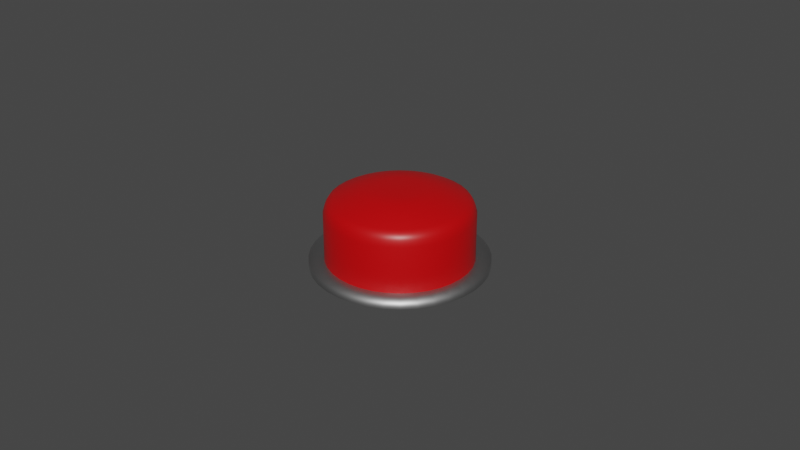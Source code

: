 # Source: Button.blend  (saved by Blender 2.93.20; exported with 4.5.12 LTS)
import bpy
from mathutils import Matrix  # noqa: F401  (used for matrix-valued properties, if any)

bpy.ops.wm.read_factory_settings(use_empty=True)
scene = bpy.context.scene
scene.name = 'Scene'

# ---- collections
col_collection = bpy.data.collections.new('Collection'); scene.collection.children.link(col_collection)

# ---- materials (node trees are filled in below, after node groups)
mat_buttoncolor = bpy.data.materials.new('ButtonColor')
mat_buttoncolor.alpha_threshold = 0.0
mat_buttoncolor.use_transparent_shadow = False
mat_buttoncolor.line_color = (0.0, 0.0, 0.0, 1.0)
mat_metal = bpy.data.materials.new('Metal')
mat_metal.use_transparent_shadow = False

# ---- material node trees
mat_buttoncolor.use_nodes = True; mat_buttoncolor.node_tree.nodes.clear()
_N = mat_buttoncolor.node_tree.nodes; _L = mat_buttoncolor.node_tree.links
n0 = _N.new('ShaderNodeOutputMaterial'); n0.name = 'Material Output'; n0.location = (300, 300)
n1 = _N.new('ShaderNodeBsdfPrincipled'); n1.name = 'Principled BSDF'; n1.location = (10, 300)
n1.distribution = 'GGX'
n1.subsurface_method = 'BURLEY'
n1.inputs[0].default_value = (0.5786, 0.0, 0.001606, 1.0)
n1.inputs[2].default_value = 0.4
n1.inputs[3].default_value = 1.45
n1.inputs[27].default_value = (0.0, 0.0, 0.0, 1.0)
n1.inputs[28].default_value = 1.0
_L.new(n1.outputs[0], n0.inputs[0])
n0.is_active_output = True
mat_metal.use_nodes = True; mat_metal.node_tree.nodes.clear()
_N = mat_metal.node_tree.nodes; _L = mat_metal.node_tree.links
n0 = _N.new('ShaderNodeBsdfPrincipled'); n0.name = 'Principled BSDF'; n0.location = (10, 300)
n0.distribution = 'GGX'
n0.subsurface_method = 'BURLEY'
n0.inputs[0].default_value = (0.4109, 0.4109, 0.4109, 1.0)
n0.inputs[1].default_value = 1.0
n0.inputs[3].default_value = 1.45
n0.inputs[27].default_value = (0.0, 0.0, 0.0, 1.0)
n0.inputs[28].default_value = 1.0
n1 = _N.new('ShaderNodeOutputMaterial'); n1.name = 'Material Output'; n1.location = (300, 300)
_L.new(n0.outputs[0], n1.inputs[0])
n1.is_active_output = True

# ---- world
world_world = bpy.data.worlds.new('World'); scene.world = world_world
world_world.use_nodes = True; world_world.node_tree.nodes.clear()
_N = world_world.node_tree.nodes; _L = world_world.node_tree.links
n0 = _N.new('ShaderNodeOutputWorld'); n0.name = 'World Output'; n0.location = (300, 300)
n1 = _N.new('ShaderNodeBackground'); n1.name = 'Background'; n1.location = (10, 300)
n1.inputs[0].default_value = (0.05088, 0.05088, 0.05088, 1.0)
_L.new(n1.outputs[0], n0.inputs[0])
n0.is_active_output = True
world_world.color = (0.05088, 0.05088, 0.05088)
world_world.use_sun_shadow = False
world_world.sun_shadow_jitter_overblur = 0.0

# ---- meshes
me_cylinder_001 = bpy.data.meshes.new('Cylinder.001')
me_cylinder_001.from_pydata([(-0.001986, 0.01126, 0.005287), (-0.003911, 0.01075, 0.005287), (-0.005717, 0.009903, 0.005287), (-0.00735, 0.008759, 0.005287), (-0.008759, 0.00735, 0.005287), (-0.009903, 0.005717, 0.005287), (-0.01075, 0.003911, 0.005287), (-0.01126, 0.001986, 0.005287), (-0.01143, 2.223e-10, 0.005287), (-0.01126, -0.001986, 0.005287), (-0.01075, -0.003911, 0.005287), (-0.009903, -0.005717, 0.005287), (-0.008759, -0.00735, 0.005287), (-0.00735, -0.008759, 0.005287), (-0.005717, -0.009903, 0.005287), (-0.003911, -0.01075, 0.005287), (-0.001986, -0.01126, 0.005287), (-1.072e-09, -0.01143, 0.005287), (0.001986, -0.01126, 0.005287), (0.003911, -0.01075, 0.005287), (0.005717, -0.009903, 0.005287), (0.00735, -0.008759, 0.005287), (0.008759, -0.00735, 0.005287), (0.009903, -0.005717, 0.005287), (0.01075, -0.003911, 0.005287), (0.01126, -0.001986, 0.005287), (0.01143, -4.139e-10, 0.005287), (0.01126, 0.001986, 0.005287), (0.01075, 0.003911, 0.005287), (0.009903, 0.005717, 0.005287), (0.008759, 0.00735, 0.005287), (0.00735, 0.008759, 0.005287), (0.005717, 0.009903, 0.005287), (0.003911, 0.01075, 0.005287), (0.001986, 0.01126, 0.005287), (-7.238e-11, 0.01143, 0.005287), (-1.132e-11, 0.02109, 0.001417), (0.003662, 0.02077, 0.001417), (0.007213, 0.01982, 0.001417), (0.01054, 0.01826, 0.001417), (0.01356, 0.01616, 0.001417), (0.01616, 0.01356, 0.001417), (0.01826, 0.01054, 0.001417), (0.01982, 0.007213, 0.001417), (0.02077, 0.003662, 0.001417), (0.02109, -8.572e-10, 0.001417), (0.02077, -0.003662, 0.001417), (0.01982, -0.007213, 0.001417), (0.01826, -0.01054, 0.001417), (0.01616, -0.01356, 0.001417), (0.01356, -0.01616, 0.001417), (0.01054, -0.01826, 0.001417), (0.007213, -0.01982, 0.001417), (0.003662, -0.02077, 0.001417), (-1.855e-09, -0.02109, 0.001417), (-0.003662, -0.02077, 0.001417), (-0.007213, -0.01982, 0.001417), (-0.01054, -0.01826, 0.001417), (-0.01356, -0.01616, 0.001417), (-0.01616, -0.01356, 0.001417), (-0.01826, -0.01054, 0.001417), (-0.01982, -0.007213, 0.001417), (-0.02077, -0.003662, 0.001417), (-0.02109, 3.162e-10, 0.001417), (-0.02077, 0.003662, 0.001417), (-0.01982, 0.007213, 0.001417), (-0.01826, 0.01054, 0.001417), (-0.01616, 0.01356, 0.001417), (-0.01356, 0.01616, 0.001417), (-0.01054, 0.01826, 0.001417), (-0.007213, 0.01982, 0.001417), (-0.003662, 0.02077, 0.001417), (-0.003407, 0.01932, 0.002237), (-0.002819, 0.01599, 0.003655), (-0.00671, 0.01843, 0.002237), (-0.005553, 0.01526, 0.003655), (-0.009809, 0.01699, 0.002237), (-0.008118, 0.01406, 0.003655), (-0.01261, 0.01503, 0.002237), (-0.01044, 0.01244, 0.003655), (-0.01503, 0.01261, 0.002237), (-0.01244, 0.01044, 0.003655), (-0.01699, 0.009809, 0.002237), (-0.01406, 0.008118, 0.003655), (-0.01843, 0.00671, 0.002237), (-0.01526, 0.005553, 0.003655), (-0.01932, 0.003407, 0.002237), (-0.01599, 0.002819, 0.003655), (-0.01962, 2.986e-10, 0.002237), (-0.01624, 2.64e-10, 0.003655), (-0.01932, -0.003407, 0.002237), (-0.01599, -0.002819, 0.003655), (-0.01843, -0.00671, 0.002237), (-0.01526, -0.005553, 0.003655), (-0.01699, -0.009809, 0.002237), (-0.01406, -0.008118, 0.003655), (-0.01503, -0.01261, 0.002237), (-0.01244, -0.01044, 0.003655), (-0.01261, -0.01503, 0.002237), (-0.01044, -0.01244, 0.003655), (-0.009809, -0.01699, 0.002237), (-0.008118, -0.01406, 0.003655), (-0.00671, -0.01843, 0.002237), (-0.005553, -0.01526, 0.003655), (-0.003407, -0.01932, 0.002237), (-0.002819, -0.01599, 0.003655), (-1.726e-09, -0.01962, 0.002237), (-1.447e-09, -0.01624, 0.003655), (0.003407, -0.01932, 0.002237), (0.002819, -0.01599, 0.003655), (0.00671, -0.01843, 0.002237), (0.005553, -0.01526, 0.003655), (0.009809, -0.01699, 0.002237), (0.008118, -0.01406, 0.003655), (0.01261, -0.01503, 0.002237), (0.01044, -0.01244, 0.003655), (0.01503, -0.01261, 0.002237), (0.01244, -0.01044, 0.003655), (0.01699, -0.009809, 0.002237), (0.01406, -0.008118, 0.003655), (0.01843, -0.00671, 0.002237), (0.01526, -0.005553, 0.003655), (0.01932, -0.003407, 0.002237), (0.01599, -0.002819, 0.003655), (0.01962, -7.928e-10, 0.002237), (0.01624, -6.393e-10, 0.003655), (0.01932, 0.003407, 0.002237), (0.01599, 0.002819, 0.003655), (0.01843, 0.00671, 0.002237), (0.01526, 0.005553, 0.003655), (0.01699, 0.009809, 0.002237), (0.01406, 0.008118, 0.003655), (0.01503, 0.01261, 0.002237), (0.01244, 0.01044, 0.003655), (0.01261, 0.01503, 0.002237), (0.01044, 0.01244, 0.003655), (0.009809, 0.01699, 0.002237), (0.008118, 0.01406, 0.003655), (0.00671, 0.01843, 0.002237), (0.005553, 0.01526, 0.003655), (0.003407, 0.01932, 0.002237), (0.002819, 0.01599, 0.003655), (-2.78e-11, 0.01624, 0.003655), (-1.132e-11, 0.01962, 0.002237), (-1.132e-11, 0.02248, -0.002016), (-1.132e-11, 0.02194, -2.924e-05), (0.00381, 0.02161, -2.924e-05), (0.003904, 0.02214, -0.002016), (0.007504, 0.02062, -2.924e-05), (0.007689, 0.02113, -0.002016), (0.01097, 0.019, -2.924e-05), (0.01124, 0.01947, -0.002016), (0.0141, 0.01681, -2.924e-05), (0.01445, 0.01722, -0.002016), (0.01681, 0.0141, -2.924e-05), (0.01722, 0.01445, -0.002016), (0.019, 0.01097, -2.924e-05), (0.01947, 0.01124, -0.002016), (0.02062, 0.007504, -2.924e-05), (0.02113, 0.007689, -0.002016), (0.02161, 0.00381, -2.924e-05), (0.02214, 0.003904, -0.002016), (0.02194, -8.944e-10, -2.924e-05), (0.02248, -9.18e-10, -0.002016), (0.02161, -0.00381, -2.924e-05), (0.02214, -0.003904, -0.002016), (0.02062, -0.007504, -2.924e-05), (0.02113, -0.007689, -0.002016), (0.019, -0.01097, -2.924e-05), (0.01947, -0.01124, -0.002016), (0.01681, -0.0141, -2.924e-05), (0.01722, -0.01445, -0.002016), (0.0141, -0.01681, -2.924e-05), (0.01445, -0.01722, -0.002016), (0.01097, -0.019, -2.924e-05), (0.01124, -0.01947, -0.002016), (0.007504, -0.02062, -2.924e-05), (0.007689, -0.02113, -0.002016), (0.00381, -0.02161, -2.924e-05), (0.003904, -0.02214, -0.002016), (-1.929e-09, -0.02194, -2.924e-05), (-1.977e-09, -0.02248, -0.002016), (-0.00381, -0.02161, -2.924e-05), (-0.003904, -0.02214, -0.002016), (-0.007504, -0.02062, -2.924e-05), (-0.007689, -0.02113, -0.002016), (-0.01097, -0.019, -2.924e-05), (-0.01124, -0.01947, -0.002016), (-0.0141, -0.01681, -2.925e-05), (-0.01445, -0.01722, -0.002016), (-0.01681, -0.0141, -2.924e-05), (-0.01722, -0.01445, -0.002016), (-0.019, -0.01097, -2.924e-05), (-0.01947, -0.01124, -0.002016), (-0.02062, -0.007504, -2.924e-05), (-0.02113, -0.007689, -0.002016), (-0.02161, -0.00381, -2.925e-05), (-0.02214, -0.003904, -0.002016), (-0.02194, 3.263e-10, -2.924e-05), (-0.02248, 3.328e-10, -0.002016), (-0.02161, 0.00381, -2.924e-05), (-0.02214, 0.003904, -0.002016), (-0.02062, 0.007504, -2.924e-05), (-0.02113, 0.007689, -0.002016), (-0.019, 0.01097, -2.924e-05), (-0.01947, 0.01124, -0.002016), (-0.01681, 0.0141, -2.924e-05), (-0.01722, 0.01445, -0.002016), (-0.0141, 0.01681, -2.924e-05), (-0.01445, 0.01722, -0.002016), (-0.01097, 0.019, -2.924e-05), (-0.01124, 0.01947, -0.002016), (-0.007504, 0.02062, -2.924e-05), (-0.007689, 0.02113, -0.002016), (-0.00381, 0.02161, -2.924e-05), (-0.003904, 0.02214, -0.002016), (0.001171, 0.006641, 0.00581), (-1.535e-10, 0.006743, 0.00581), (0.002306, 0.006337, 0.00581), (0.003372, 0.00584, 0.00581), (0.004335, 0.005166, 0.00581), (0.005166, 0.004335, 0.00581), (0.00584, 0.003372, 0.00581), (0.006337, 0.002306, 0.00581), (0.006641, 0.001171, 0.00581), (0.006743, -2.482e-10, 0.00581), (0.006641, -0.001171, 0.00581), (0.006337, -0.002306, 0.00581), (0.00584, -0.003372, 0.00581), (0.005166, -0.004335, 0.00581), (0.004335, -0.005166, 0.00581), (0.003372, -0.00584, 0.00581), (0.002306, -0.006337, 0.00581), (0.001171, -0.006641, 0.00581), (-7.43e-10, -0.006743, 0.00581), (-0.001171, -0.006641, 0.00581), (-0.002306, -0.006337, 0.00581), (-0.003372, -0.00584, 0.00581), (-0.004335, -0.005166, 0.00581), (-0.005166, -0.004335, 0.00581), (-0.00584, -0.003372, 0.00581), (-0.006337, -0.002306, 0.00581), (-0.006641, -0.001171, 0.00581), (-0.006743, 1.27e-10, 0.00581), (-0.006641, 0.001171, 0.00581), (-0.006337, 0.002306, 0.00581), (-0.00584, 0.003372, 0.00581), (-0.005166, 0.004335, 0.00581), (-0.004335, 0.005166, 0.00581), (-0.003372, 0.00584, 0.00581), (-0.002306, 0.006337, 0.00581), (-0.001171, 0.006641, 0.00581), (-0.003904, 0.02214, -0.01636), (-1.132e-11, 0.02248, -0.01636), (0.003904, 0.02214, -0.01636), (0.007689, 0.02113, -0.01636), (0.01124, 0.01947, -0.01636), (0.01445, 0.01722, -0.01636), (0.01722, 0.01445, -0.01636), (0.01947, 0.01124, -0.01636), (0.02113, 0.007689, -0.01636), (0.02214, 0.003904, -0.01636), (0.02248, -9.18e-10, -0.01636), (0.02214, -0.003904, -0.01636), (0.02113, -0.007689, -0.01636), (0.01947, -0.01124, -0.01636), (0.01722, -0.01445, -0.01636), (0.01445, -0.01722, -0.01636), (0.01124, -0.01947, -0.01636), (0.007689, -0.02113, -0.01636), (0.003904, -0.02214, -0.01636), (-1.977e-09, -0.02248, -0.01636), (-0.003904, -0.02214, -0.01636), (-0.007689, -0.02113, -0.01636), (-0.01124, -0.01947, -0.01636), (-0.01445, -0.01722, -0.01636), (-0.01722, -0.01445, -0.01636), (-0.01947, -0.01124, -0.01636), (-0.02113, -0.007689, -0.01636), (-0.02214, -0.003904, -0.01636), (-0.02248, 3.328e-10, -0.01636), (-0.02214, 0.003904, -0.01636), (-0.02113, 0.007689, -0.01636), (-0.01947, 0.01124, -0.01636), (-0.01722, 0.01445, -0.01636), (-0.01445, 0.01722, -0.01636), (-0.01124, 0.01947, -0.01636), (-0.007689, 0.02113, -0.01636)], [], [(152, 150, 39, 40), (253, 144, 147, 254), (154, 152, 40, 41), (143, 140, 37, 36), (156, 154, 41, 42), (139, 141, 34, 33), (158, 156, 42, 43), (137, 139, 33, 32), (160, 158, 43, 44), (135, 137, 32, 31), (162, 160, 44, 45), (133, 135, 31, 30), (164, 162, 45, 46), (131, 133, 30, 29), (166, 164, 46, 47), (129, 131, 29, 28), (168, 166, 47, 48), (127, 129, 28, 27), (170, 168, 48, 49), (125, 127, 27, 26), (172, 170, 49, 50), (123, 125, 26, 25), (174, 172, 50, 51), (121, 123, 25, 24), (176, 174, 51, 52), (119, 121, 24, 23), (178, 176, 52, 53), (117, 119, 23, 22), (180, 178, 53, 54), (115, 117, 22, 21), (182, 180, 54, 55), (113, 115, 21, 20), (184, 182, 55, 56), (111, 113, 20, 19), (186, 184, 56, 57), (109, 111, 19, 18), (188, 186, 57, 58), (107, 109, 18, 17), (190, 188, 58, 59), (105, 107, 17, 16), (192, 190, 59, 60), (103, 105, 16, 15), (194, 192, 60, 61), (101, 103, 15, 14), (196, 194, 61, 62), (99, 101, 14, 13), (198, 196, 62, 63), (97, 99, 13, 12), (200, 198, 63, 64), (95, 97, 12, 11), (202, 200, 64, 65), (93, 95, 11, 10), (204, 202, 65, 66), (91, 93, 10, 9), (206, 204, 66, 67), (89, 91, 9, 8), (208, 206, 67, 68), (87, 89, 8, 7), (210, 208, 68, 69), (85, 87, 7, 6), (212, 210, 69, 70), (83, 85, 6, 5), (214, 212, 70, 71), (81, 83, 5, 4), (79, 81, 4, 3), (77, 79, 3, 2), (31, 32, 219, 220), (72, 143, 36, 71), (148, 146, 37, 38), (73, 75, 1, 0), (92, 90, 62, 61), (150, 148, 38, 39), (120, 118, 48, 47), (94, 92, 61, 60), (122, 120, 47, 46), (96, 94, 60, 59), (124, 122, 46, 45), (98, 96, 59, 58), (74, 72, 71, 70), (126, 124, 45, 44), (100, 98, 58, 57), (75, 77, 2, 1), (128, 126, 44, 43), (102, 100, 57, 56), (76, 74, 70, 69), (130, 128, 43, 42), (104, 102, 56, 55), (78, 76, 69, 68), (132, 130, 42, 41), (106, 104, 55, 54), (80, 78, 68, 67), (134, 132, 41, 40), (108, 106, 54, 53), (82, 80, 67, 66), (136, 134, 40, 39), (110, 108, 53, 52), (84, 82, 66, 65), (138, 136, 39, 38), (112, 110, 52, 51), (86, 84, 65, 64), (140, 138, 38, 37), (114, 112, 51, 50), (88, 86, 64, 63), (116, 114, 50, 49), (90, 88, 63, 62), (118, 116, 49, 48), (145, 214, 71, 36), (254, 147, 149, 255), (255, 149, 151, 256), (256, 151, 153, 257), (257, 153, 155, 258), (258, 155, 157, 259), (259, 157, 159, 260), (260, 159, 161, 261), (261, 161, 163, 262), (262, 163, 165, 263), (263, 165, 167, 264), (264, 167, 169, 265), (265, 169, 171, 266), (266, 171, 173, 267), (267, 173, 175, 268), (268, 175, 177, 269), (269, 177, 179, 270), (270, 179, 181, 271), (271, 181, 183, 272), (272, 183, 185, 273), (273, 185, 187, 274), (274, 187, 189, 275), (275, 189, 191, 276), (276, 191, 193, 277), (277, 193, 195, 278), (278, 195, 197, 279), (279, 197, 199, 280), (280, 199, 201, 281), (281, 201, 203, 282), (282, 203, 205, 283), (283, 205, 207, 284), (284, 207, 209, 285), (285, 209, 211, 286), (286, 211, 213, 287), (287, 213, 215, 252), (252, 215, 144, 253), (141, 142, 35, 34), (143, 72, 73, 142), (72, 74, 75, 73), (74, 76, 77, 75), (76, 78, 79, 77), (78, 80, 81, 79), (80, 82, 83, 81), (82, 84, 85, 83), (84, 86, 87, 85), (86, 88, 89, 87), (88, 90, 91, 89), (90, 92, 93, 91), (92, 94, 95, 93), (94, 96, 97, 95), (96, 98, 99, 97), (98, 100, 101, 99), (100, 102, 103, 101), (102, 104, 105, 103), (104, 106, 107, 105), (106, 108, 109, 107), (108, 110, 111, 109), (110, 112, 113, 111), (112, 114, 115, 113), (114, 116, 117, 115), (116, 118, 119, 117), (118, 120, 121, 119), (120, 122, 123, 121), (122, 124, 125, 123), (124, 126, 127, 125), (126, 128, 129, 127), (128, 130, 131, 129), (130, 132, 133, 131), (132, 134, 135, 133), (134, 136, 137, 135), (136, 138, 139, 137), (138, 140, 141, 139), (140, 143, 142, 141), (142, 73, 0, 35), (147, 144, 145, 146), (149, 147, 146, 148), (151, 149, 148, 150), (153, 151, 150, 152), (155, 153, 152, 154), (157, 155, 154, 156), (159, 157, 156, 158), (161, 159, 158, 160), (163, 161, 160, 162), (165, 163, 162, 164), (167, 165, 164, 166), (169, 167, 166, 168), (171, 169, 168, 170), (173, 171, 170, 172), (175, 173, 172, 174), (177, 175, 174, 176), (179, 177, 176, 178), (181, 179, 178, 180), (183, 181, 180, 182), (185, 183, 182, 184), (187, 185, 184, 186), (189, 187, 186, 188), (191, 189, 188, 190), (193, 191, 190, 192), (195, 193, 192, 194), (197, 195, 194, 196), (199, 197, 196, 198), (201, 199, 198, 200), (203, 201, 200, 202), (205, 203, 202, 204), (207, 205, 204, 206), (209, 207, 206, 208), (211, 209, 208, 210), (213, 211, 210, 212), (215, 213, 212, 214), (144, 215, 214, 145), (146, 145, 36, 37), (251, 250, 249, 248, 247, 246, 245, 244, 243, 242, 241, 240, 239, 238, 237, 236, 235, 234, 233, 232, 231, 230, 229, 228, 227, 226, 225, 224, 223, 222, 221, 220, 219, 218, 216, 217), (4, 5, 246, 247), (24, 25, 226, 227), (17, 18, 233, 234), (10, 11, 240, 241), (30, 31, 220, 221), (3, 4, 247, 248), (23, 24, 227, 228), (16, 17, 234, 235), (9, 10, 241, 242), (29, 30, 221, 222), (2, 3, 248, 249), (22, 23, 228, 229), (15, 16, 235, 236), (8, 9, 242, 243), (28, 29, 222, 223), (1, 2, 249, 250), (21, 22, 229, 230), (14, 15, 236, 237), (7, 8, 243, 244), (27, 28, 223, 224), (0, 1, 250, 251), (34, 35, 217, 216), (20, 21, 230, 231), (13, 14, 237, 238), (33, 34, 216, 218), (6, 7, 244, 245), (26, 27, 224, 225), (35, 0, 251, 217), (19, 20, 231, 232), (12, 13, 238, 239), (32, 33, 218, 219), (5, 6, 245, 246), (25, 26, 225, 226), (18, 19, 232, 233), (11, 12, 239, 240)])
me_cylinder_001.polygons.foreach_set('use_smooth', [True] * 253)
_uv = me_cylinder_001.uv_layers.new(name='UVMap')
_uv.uv.foreach_set('vector', [0.4006, 0.4294, 0.3671, 0.4528, 0.3626, 0.445, 0.3947, 0.4225, 1.0, 0.5609, 1.0, 0.9314, 0.9722, 0.9314, 0.9722, 0.5609, 0.4294, 0.4006, 0.4006, 0.4294, 0.3947, 0.4225, 0.4225, 0.3947, 0.25, 0.4594, 0.2864, 0.4562, 0.2891, 0.4717, 0.25, 0.4751, 0.4528, 0.3671, 0.4294, 0.4006, 0.4225, 0.3947, 0.445, 0.3626, 0.3158, 0.4307, 0.2834, 0.4394, 0.2834, 0.4394, 0.3158, 0.4307, 0.4701, 0.3301, 0.4528, 0.3671, 0.445, 0.3626, 0.4616, 0.327, 0.3461, 0.4165, 0.3158, 0.4307, 0.3158, 0.4307, 0.3461, 0.4165, 0.4807, 0.2907, 0.4701, 0.3301, 0.4616, 0.327, 0.4717, 0.2891, 0.3736, 0.3973, 0.3461, 0.4165, 0.3461, 0.4165, 0.3736, 0.3973, 0.4842, 0.25, 0.4807, 0.2907, 0.4717, 0.2891, 0.4751, 0.25, 0.3973, 0.3736, 0.3736, 0.3973, 0.3736, 0.3973, 0.3973, 0.3736, 0.4807, 0.2093, 0.4842, 0.25, 0.4751, 0.25, 0.4717, 0.2109, 0.4165, 0.3461, 0.3973, 0.3736, 0.3973, 0.3736, 0.4165, 0.3461, 0.4701, 0.1699, 0.4807, 0.2093, 0.4717, 0.2109, 0.4616, 0.173, 0.4307, 0.3158, 0.4165, 0.3461, 0.4165, 0.3461, 0.4307, 0.3158, 0.4528, 0.1329, 0.4701, 0.1699, 0.4616, 0.173, 0.445, 0.1374, 0.4394, 0.2834, 0.4307, 0.3158, 0.4307, 0.3158, 0.4394, 0.2834, 0.4294, 0.09945, 0.4528, 0.1329, 0.445, 0.1374, 0.4225, 0.1053, 0.4423, 0.25, 0.4394, 0.2834, 0.4394, 0.2834, 0.4423, 0.25, 0.4006, 0.07058, 0.4294, 0.09945, 0.4225, 0.1053, 0.3947, 0.07754, 0.4394, 0.2166, 0.4423, 0.25, 0.4423, 0.25, 0.4394, 0.2166, 0.3671, 0.04716, 0.4006, 0.07058, 0.3947, 0.07754, 0.3626, 0.05503, 0.4307, 0.1842, 0.4394, 0.2166, 0.4394, 0.2166, 0.4307, 0.1842, 0.3301, 0.02991, 0.3671, 0.04716, 0.3626, 0.05503, 0.327, 0.03845, 0.4165, 0.1539, 0.4307, 0.1842, 0.4307, 0.1842, 0.4165, 0.1539, 0.2907, 0.01934, 0.3301, 0.02991, 0.327, 0.03845, 0.2891, 0.02829, 0.3973, 0.1264, 0.4165, 0.1539, 0.4165, 0.1539, 0.3973, 0.1264, 0.25, 0.01578, 0.2907, 0.01934, 0.2891, 0.02829, 0.25, 0.02487, 0.3736, 0.1027, 0.3973, 0.1264, 0.3973, 0.1264, 0.3736, 0.1027, 0.2093, 0.01934, 0.25, 0.01578, 0.25, 0.02487, 0.2109, 0.02829, 0.3461, 0.08347, 0.3736, 0.1027, 0.3736, 0.1027, 0.3461, 0.08347, 0.1699, 0.02991, 0.2093, 0.01934, 0.2109, 0.02829, 0.173, 0.03845, 0.3158, 0.06931, 0.3461, 0.08347, 0.3461, 0.08347, 0.3158, 0.06931, 0.1329, 0.04716, 0.1699, 0.02991, 0.173, 0.03845, 0.1374, 0.05503, 0.2834, 0.06063, 0.3158, 0.06931, 0.3158, 0.06931, 0.2834, 0.06063, 0.09945, 0.07058, 0.1329, 0.04716, 0.1374, 0.05503, 0.1053, 0.07754, 0.25, 0.05771, 0.2834, 0.06063, 0.2834, 0.06063, 0.25, 0.05771, 0.07058, 0.09945, 0.09945, 0.07058, 0.1053, 0.07754, 0.07754, 0.1053, 0.2166, 0.06063, 0.25, 0.05771, 0.25, 0.05771, 0.2166, 0.06063, 0.04716, 0.1329, 0.07058, 0.09945, 0.07754, 0.1053, 0.05503, 0.1374, 0.1842, 0.06931, 0.2166, 0.06063, 0.2166, 0.06063, 0.1842, 0.06931, 0.02991, 0.1699, 0.04716, 0.1329, 0.05503, 0.1374, 0.03845, 0.173, 0.1539, 0.08347, 0.1842, 0.06931, 0.1842, 0.06931, 0.1539, 0.08347, 0.01934, 0.2093, 0.02991, 0.1699, 0.03845, 0.173, 0.02829, 0.2109, 0.1264, 0.1027, 0.1539, 0.08347, 0.1539, 0.08347, 0.1264, 0.1027, 0.01578, 0.25, 0.01934, 0.2093, 0.02829, 0.2109, 0.02487, 0.25, 0.1027, 0.1264, 0.1264, 0.1027, 0.1264, 0.1027, 0.1027, 0.1264, 0.01934, 0.2907, 0.01578, 0.25, 0.02487, 0.25, 0.02829, 0.2891, 0.08347, 0.1539, 0.1027, 0.1264, 0.1027, 0.1264, 0.08347, 0.1539, 0.02991, 0.3301, 0.01934, 0.2907, 0.02829, 0.2891, 0.03845, 0.327, 0.06931, 0.1842, 0.08347, 0.1539, 0.08347, 0.1539, 0.06931, 0.1842, 0.04716, 0.3671, 0.02991, 0.3301, 0.03845, 0.327, 0.05503, 0.3626, 0.06063, 0.2166, 0.06931, 0.1842, 0.06931, 0.1842, 0.06063, 0.2166, 0.07058, 0.4006, 0.04716, 0.3671, 0.05503, 0.3626, 0.07754, 0.3947, 0.05771, 0.25, 0.06063, 0.2166, 0.06063, 0.2166, 0.05771, 0.25, 0.09945, 0.4294, 0.07058, 0.4006, 0.07754, 0.3947, 0.1053, 0.4225, 0.06063, 0.2834, 0.05771, 0.25, 0.05771, 0.25, 0.06063, 0.2834, 0.1329, 0.4528, 0.09945, 0.4294, 0.1053, 0.4225, 0.1374, 0.445, 0.06931, 0.3158, 0.06063, 0.2834, 0.06063, 0.2834, 0.06931, 0.3158, 0.1699, 0.4701, 0.1329, 0.4528, 0.1374, 0.445, 0.173, 0.4616, 0.08347, 0.3461, 0.06931, 0.3158, 0.06931, 0.3158, 0.08347, 0.3461, 0.2093, 0.4807, 0.1699, 0.4701, 0.173, 0.4616, 0.2109, 0.4717, 0.1027, 0.3736, 0.08347, 0.3461, 0.08347, 0.3461, 0.1027, 0.3736, 0.1264, 0.3973, 0.1027, 0.3736, 0.1027, 0.3736, 0.1264, 0.3973, 0.1539, 0.4165, 0.1264, 0.3973, 0.1264, 0.3973, 0.1539, 0.4165, 0.3736, 0.3973, 0.3461, 0.4165, 0.3461, 0.4165, 0.3736, 0.3973, 0.2136, 0.4562, 0.25, 0.4594, 0.25, 0.4751, 0.2109, 0.4717, 0.3301, 0.4701, 0.2907, 0.4807, 0.2891, 0.4717, 0.327, 0.4616, 0.2166, 0.4394, 0.1842, 0.4307, 0.1842, 0.4307, 0.2166, 0.4394, 0.0532, 0.1784, 0.04375, 0.2136, 0.02829, 0.2109, 0.03845, 0.173, 0.3671, 0.4528, 0.3301, 0.4701, 0.327, 0.4616, 0.3626, 0.445, 0.4468, 0.1784, 0.4314, 0.1453, 0.445, 0.1374, 0.4616, 0.173, 0.06863, 0.1453, 0.0532, 0.1784, 0.03845, 0.173, 0.05503, 0.1374, 0.4562, 0.2136, 0.4468, 0.1784, 0.4616, 0.173, 0.4717, 0.2109, 0.08957, 0.1154, 0.06863, 0.1453, 0.05503, 0.1374, 0.07754, 0.1053, 0.4594, 0.25, 0.4562, 0.2136, 0.4717, 0.2109, 0.4751, 0.25, 0.1154, 0.08957, 0.08957, 0.1154, 0.07754, 0.1053, 0.1053, 0.07754, 0.1784, 0.4468, 0.2136, 0.4562, 0.2109, 0.4717, 0.173, 0.4616, 0.4562, 0.2864, 0.4594, 0.25, 0.4751, 0.25, 0.4717, 0.2891, 0.1453, 0.06863, 0.1154, 0.08957, 0.1053, 0.07754, 0.1374, 0.05503, 0.1842, 0.4307, 0.1539, 0.4165, 0.1539, 0.4165, 0.1842, 0.4307, 0.4468, 0.3216, 0.4562, 0.2864, 0.4717, 0.2891, 0.4616, 0.327, 0.1784, 0.0532, 0.1453, 0.06863, 0.1374, 0.05503, 0.173, 0.03845, 0.1453, 0.4314, 0.1784, 0.4468, 0.173, 0.4616, 0.1374, 0.445, 0.4314, 0.3547, 0.4468, 0.3216, 0.4616, 0.327, 0.445, 0.3626, 0.2136, 0.04375, 0.1784, 0.0532, 0.173, 0.03845, 0.2109, 0.02829, 0.1154, 0.4104, 0.1453, 0.4314, 0.1374, 0.445, 0.1053, 0.4225, 0.4104, 0.3846, 0.4314, 0.3547, 0.445, 0.3626, 0.4225, 0.3947, 0.25, 0.04057, 0.2136, 0.04375, 0.2109, 0.02829, 0.25, 0.02487, 0.08957, 0.3846, 0.1154, 0.4104, 0.1053, 0.4225, 0.07754, 0.3947, 0.3846, 0.4104, 0.4104, 0.3846, 0.4225, 0.3947, 0.3947, 0.4225, 0.2864, 0.04375, 0.25, 0.04057, 0.25, 0.02487, 0.2891, 0.02829, 0.06863, 0.3547, 0.08957, 0.3846, 0.07754, 0.3947, 0.05503, 0.3626, 0.3547, 0.4314, 0.3846, 0.4104, 0.3947, 0.4225, 0.3626, 0.445, 0.3216, 0.0532, 0.2864, 0.04375, 0.2891, 0.02829, 0.327, 0.03845, 0.0532, 0.3216, 0.06863, 0.3547, 0.05503, 0.3626, 0.03845, 0.327, 0.3216, 0.4468, 0.3547, 0.4314, 0.3626, 0.445, 0.327, 0.4616, 0.3547, 0.06863, 0.3216, 0.0532, 0.327, 0.03845, 0.3626, 0.05503, 0.04375, 0.2864, 0.0532, 0.3216, 0.03845, 0.327, 0.02829, 0.2891, 0.2864, 0.4562, 0.3216, 0.4468, 0.327, 0.4616, 0.2891, 0.4717, 0.3846, 0.08957, 0.3547, 0.06863, 0.3626, 0.05503, 0.3947, 0.07754, 0.04057, 0.25, 0.04375, 0.2864, 0.02829, 0.2891, 0.02487, 0.25, 0.4104, 0.1154, 0.3846, 0.08957, 0.3947, 0.07754, 0.4225, 0.1053, 0.04375, 0.2136, 0.04057, 0.25, 0.02487, 0.25, 0.02829, 0.2109, 0.4314, 0.1453, 0.4104, 0.1154, 0.4225, 0.1053, 0.445, 0.1374, 0.25, 0.4842, 0.2093, 0.4807, 0.2109, 0.4717, 0.25, 0.4751, 0.9722, 0.5609, 0.9722, 0.9314, 0.9444, 0.9314, 0.9444, 0.5609, 0.9444, 0.5609, 0.9444, 0.9314, 0.9167, 0.9314, 0.9167, 0.5609, 0.9167, 0.5609, 0.9167, 0.9314, 0.8889, 0.9314, 0.8889, 0.5609, 0.8889, 0.5609, 0.8889, 0.9314, 0.8611, 0.9314, 0.8611, 0.5609, 0.8611, 0.5609, 0.8611, 0.9314, 0.8333, 0.9314, 0.8333, 0.5609, 0.8333, 0.5609, 0.8333, 0.9314, 0.8056, 0.9314, 0.8056, 0.5609, 0.8056, 0.5609, 0.8056, 0.9314, 0.7778, 0.9314, 0.7778, 0.5609, 0.7778, 0.5609, 0.7778, 0.9314, 0.75, 0.9314, 0.75, 0.5609, 0.75, 0.5609, 0.75, 0.9314, 0.7222, 0.9314, 0.7222, 0.5609, 0.7222, 0.5609, 0.7222, 0.9314, 0.6944, 0.9314, 0.6944, 0.5609, 0.6944, 0.5609, 0.6944, 0.9314, 0.6667, 0.9314, 0.6667, 0.5609, 0.6667, 0.5609, 0.6667, 0.9314, 0.6389, 0.9314, 0.6389, 0.5609, 0.6389, 0.5609, 0.6389, 0.9314, 0.6111, 0.9314, 0.6111, 0.5609, 0.6111, 0.5609, 0.6111, 0.9314, 0.5833, 0.9314, 0.5833, 0.5609, 0.5833, 0.5609, 0.5833, 0.9314, 0.5556, 0.9314, 0.5556, 0.5609, 0.5556, 0.5609, 0.5556, 0.9314, 0.5278, 0.9314, 0.5278, 0.5609, 0.5278, 0.5609, 0.5278, 0.9314, 0.5, 0.9314, 0.5, 0.5609, 0.5, 0.5609, 0.5, 0.9314, 0.4722, 0.9314, 0.4722, 0.5609, 0.4722, 0.5609, 0.4722, 0.9314, 0.4444, 0.9314, 0.4444, 0.5609, 0.4444, 0.5609, 0.4444, 0.9314, 0.4167, 0.9314, 0.4167, 0.5609, 0.4167, 0.5609, 0.4167, 0.9314, 0.3889, 0.9314, 0.3889, 0.5609, 0.3889, 0.5609, 0.3889, 0.9314, 0.3611, 0.9314, 0.3611, 0.5609, 0.3611, 0.5609, 0.3611, 0.9314, 0.3333, 0.9314, 0.3333, 0.5609, 0.3333, 0.5609, 0.3333, 0.9314, 0.3056, 0.9314, 0.3056, 0.5609, 0.3056, 0.5609, 0.3056, 0.9314, 0.2778, 0.9314, 0.2778, 0.5609, 0.2778, 0.5609, 0.2778, 0.9314, 0.25, 0.9314, 0.25, 0.5609, 0.25, 0.5609, 0.25, 0.9314, 0.2222, 0.9314, 0.2222, 0.5609, 0.2222, 0.5609, 0.2222, 0.9314, 0.1944, 0.9314, 0.1944, 0.5609, 0.1944, 0.5609, 0.1944, 0.9314, 0.1667, 0.9314, 0.1667, 0.5609, 0.1667, 0.5609, 0.1667, 0.9314, 0.1389, 0.9314, 0.1389, 0.5609, 0.1389, 0.5609, 0.1389, 0.9314, 0.1111, 0.9314, 0.1111, 0.5609, 0.1111, 0.5609, 0.1111, 0.9314, 0.08333, 0.9314, 0.08333, 0.5609, 0.08333, 0.5609, 0.08333, 0.9314, 0.05556, 0.9314, 0.05556, 0.5609, 0.05556, 0.5609, 0.05556, 0.9314, 0.02778, 0.9314, 0.02778, 0.5609, 0.02778, 0.5609, 0.02778, 0.9314, -3.316e-07, 0.9314, -3.316e-07, 0.5609, 0.2834, 0.4394, 0.25, 0.4423, 0.25, 0.4423, 0.2834, 0.4394, 0.25, 0.4594, 0.2136, 0.4562, 0.2166, 0.4394, 0.25, 0.4423, 0.2136, 0.4562, 0.1784, 0.4468, 0.1842, 0.4307, 0.2166, 0.4394, 0.1784, 0.4468, 0.1453, 0.4314, 0.1539, 0.4165, 0.1842, 0.4307, 0.1453, 0.4314, 0.1154, 0.4104, 0.1264, 0.3973, 0.1539, 0.4165, 0.1154, 0.4104, 0.08957, 0.3846, 0.1027, 0.3736, 0.1264, 0.3973, 0.08957, 0.3846, 0.06863, 0.3547, 0.08347, 0.3461, 0.1027, 0.3736, 0.06863, 0.3547, 0.0532, 0.3216, 0.06931, 0.3158, 0.08347, 0.3461, 0.0532, 0.3216, 0.04375, 0.2864, 0.06063, 0.2834, 0.06931, 0.3158, 0.04375, 0.2864, 0.04057, 0.25, 0.05771, 0.25, 0.06063, 0.2834, 0.04057, 0.25, 0.04375, 0.2136, 0.06063, 0.2166, 0.05771, 0.25, 0.04375, 0.2136, 0.0532, 0.1784, 0.06931, 0.1842, 0.06063, 0.2166, 0.0532, 0.1784, 0.06863, 0.1453, 0.08347, 0.1539, 0.06931, 0.1842, 0.06863, 0.1453, 0.08957, 0.1154, 0.1027, 0.1264, 0.08347, 0.1539, 0.08957, 0.1154, 0.1154, 0.08957, 0.1264, 0.1027, 0.1027, 0.1264, 0.1154, 0.08957, 0.1453, 0.06863, 0.1539, 0.08347, 0.1264, 0.1027, 0.1453, 0.06863, 0.1784, 0.0532, 0.1842, 0.06931, 0.1539, 0.08347, 0.1784, 0.0532, 0.2136, 0.04375, 0.2166, 0.06063, 0.1842, 0.06931, 0.2136, 0.04375, 0.25, 0.04057, 0.25, 0.05771, 0.2166, 0.06063, 0.25, 0.04057, 0.2864, 0.04375, 0.2834, 0.06063, 0.25, 0.05771, 0.2864, 0.04375, 0.3216, 0.0532, 0.3158, 0.06931, 0.2834, 0.06063, 0.3216, 0.0532, 0.3547, 0.06863, 0.3461, 0.08347, 0.3158, 0.06931, 0.3547, 0.06863, 0.3846, 0.08957, 0.3736, 0.1027, 0.3461, 0.08347, 0.3846, 0.08957, 0.4104, 0.1154, 0.3973, 0.1264, 0.3736, 0.1027, 0.4104, 0.1154, 0.4314, 0.1453, 0.4165, 0.1539, 0.3973, 0.1264, 0.4314, 0.1453, 0.4468, 0.1784, 0.4307, 0.1842, 0.4165, 0.1539, 0.4468, 0.1784, 0.4562, 0.2136, 0.4394, 0.2166, 0.4307, 0.1842, 0.4562, 0.2136, 0.4594, 0.25, 0.4423, 0.25, 0.4394, 0.2166, 0.4594, 0.25, 0.4562, 0.2864, 0.4394, 0.2834, 0.4423, 0.25, 0.4562, 0.2864, 0.4468, 0.3216, 0.4307, 0.3158, 0.4394, 0.2834, 0.4468, 0.3216, 0.4314, 0.3547, 0.4165, 0.3461, 0.4307, 0.3158, 0.4314, 0.3547, 0.4104, 0.3846, 0.3973, 0.3736, 0.4165, 0.3461, 0.4104, 0.3846, 0.3846, 0.4104, 0.3736, 0.3973, 0.3973, 0.3736, 0.3846, 0.4104, 0.3547, 0.4314, 0.3461, 0.4165, 0.3736, 0.3973, 0.3547, 0.4314, 0.3216, 0.4468, 0.3158, 0.4307, 0.3461, 0.4165, 0.3216, 0.4468, 0.2864, 0.4562, 0.2834, 0.4394, 0.3158, 0.4307, 0.2864, 0.4562, 0.25, 0.4594, 0.25, 0.4423, 0.2834, 0.4394, 0.25, 0.4423, 0.2166, 0.4394, 0.2166, 0.4394, 0.25, 0.4423, 0.9722, 0.9314, 1.0, 0.9314, 0.9997, 0.9589, 0.9726, 0.9589, 0.9444, 0.9314, 0.9722, 0.9314, 0.9719, 0.9589, 0.9448, 0.9589, 0.9167, 0.9314, 0.9444, 0.9314, 0.9441, 0.9589, 0.917, 0.9589, 0.8889, 0.9314, 0.9167, 0.9314, 0.9163, 0.9589, 0.8892, 0.9589, 0.8611, 0.9314, 0.8889, 0.9314, 0.8886, 0.9589, 0.8614, 0.9589, 0.8333, 0.9314, 0.8611, 0.9314, 0.8608, 0.9589, 0.8337, 0.9589, 0.8056, 0.9314, 0.8333, 0.9314, 0.833, 0.9589, 0.8059, 0.9589, 0.7778, 0.9314, 0.8056, 0.9314, 0.8052, 0.9589, 0.7781, 0.9589, 0.75, 0.9314, 0.7778, 0.9314, 0.7774, 0.9589, 0.7503, 0.9589, 0.7222, 0.9314, 0.75, 0.9314, 0.7497, 0.9589, 0.7226, 0.9589, 0.6944, 0.9314, 0.7222, 0.9314, 0.7219, 0.9589, 0.6948, 0.9589, 0.6667, 0.9314, 0.6944, 0.9314, 0.6941, 0.9589, 0.667, 0.9589, 0.6389, 0.9314, 0.6667, 0.9314, 0.6663, 0.9589, 0.6392, 0.9589, 0.6111, 0.9314, 0.6389, 0.9314, 0.6386, 0.9589, 0.6114, 0.9589, 0.5833, 0.9314, 0.6111, 0.9314, 0.6108, 0.9589, 0.5837, 0.9589, 0.5556, 0.9314, 0.5833, 0.9314, 0.583, 0.9589, 0.5559, 0.9589, 0.5278, 0.9314, 0.5556, 0.9314, 0.5552, 0.9589, 0.5281, 0.9589, 0.5, 0.9314, 0.5278, 0.9314, 0.5274, 0.9589, 0.5003, 0.9589, 0.4722, 0.9314, 0.5, 0.9314, 0.4997, 0.9589, 0.4726, 0.9589, 0.4444, 0.9314, 0.4722, 0.9314, 0.4719, 0.9589, 0.4448, 0.9589, 0.4167, 0.9314, 0.4444, 0.9314, 0.4441, 0.9589, 0.417, 0.9589, 0.3889, 0.9314, 0.4167, 0.9314, 0.4163, 0.9589, 0.3892, 0.9589, 0.3611, 0.9314, 0.3889, 0.9314, 0.3886, 0.9589, 0.3614, 0.9589, 0.3333, 0.9314, 0.3611, 0.9314, 0.3608, 0.9589, 0.3337, 0.9589, 0.3056, 0.9314, 0.3333, 0.9314, 0.333, 0.9589, 0.3059, 0.9589, 0.2778, 0.9314, 0.3056, 0.9314, 0.3052, 0.9589, 0.2781, 0.9589, 0.25, 0.9314, 0.2778, 0.9314, 0.2774, 0.9589, 0.2503, 0.9589, 0.2222, 0.9314, 0.25, 0.9314, 0.2497, 0.9589, 0.2226, 0.9589, 0.1944, 0.9314, 0.2222, 0.9314, 0.2219, 0.9589, 0.1948, 0.9589, 0.1667, 0.9314, 0.1944, 0.9314, 0.1941, 0.9589, 0.167, 0.9589, 0.1389, 0.9314, 0.1667, 0.9314, 0.1663, 0.9589, 0.1392, 0.9589, 0.1111, 0.9314, 0.1389, 0.9314, 0.1386, 0.9589, 0.1114, 0.9589, 0.08333, 0.9314, 0.1111, 0.9314, 0.1108, 0.9589, 0.08367, 0.9589, 0.05556, 0.9314, 0.08333, 0.9314, 0.083, 0.9589, 0.05589, 0.9589, 0.02778, 0.9314, 0.05556, 0.9314, 0.05522, 0.9589, 0.02811, 0.9589, -3.316e-07, 0.9314, 0.02778, 0.9314, 0.02744, 0.9589, 0.0003342, 0.9589, 0.2907, 0.4807, 0.25, 0.4842, 0.25, 0.4751, 0.2891, 0.4717, 0.2166, 0.4394, 0.1842, 0.4307, 0.1539, 0.4165, 0.1264, 0.3973, 0.1027, 0.3736, 0.08347, 0.3461, 0.06931, 0.3158, 0.06063, 0.2834, 0.05771, 0.25, 0.06063, 0.2166, 0.06931, 0.1842, 0.08347, 0.1539, 0.1027, 0.1264, 0.1264, 0.1027, 0.1539, 0.08347, 0.1842, 0.06931, 0.2166, 0.06063, 0.25, 0.05771, 0.2834, 0.06063, 0.3158, 0.06931, 0.3461, 0.08347, 0.3736, 0.1027, 0.3973, 0.1264, 0.4165, 0.1539, 0.4307, 0.1842, 0.4394, 0.2166, 0.4423, 0.25, 0.4394, 0.2834, 0.4307, 0.3158, 0.4165, 0.3461, 0.3973, 0.3736, 0.3736, 0.3973, 0.3461, 0.4165, 0.3158, 0.4307, 0.2834, 0.4394, 0.25, 0.4423, 0.1027, 0.3736, 0.08347, 0.3461, 0.08347, 0.3461, 0.1027, 0.3736, 0.4307, 0.1842, 0.4394, 0.2166, 0.4394, 0.2166, 0.4307, 0.1842, 0.25, 0.05771, 0.2834, 0.06063, 0.2834, 0.06063, 0.25, 0.05771, 0.06931, 0.1842, 0.08347, 0.1539, 0.08347, 0.1539, 0.06931, 0.1842, 0.3973, 0.3736, 0.3736, 0.3973, 0.3736, 0.3973, 0.3973, 0.3736, 0.1264, 0.3973, 0.1027, 0.3736, 0.1027, 0.3736, 0.1264, 0.3973, 0.4165, 0.1539, 0.4307, 0.1842, 0.4307, 0.1842, 0.4165, 0.1539, 0.2166, 0.06063, 0.25, 0.05771, 0.25, 0.05771, 0.2166, 0.06063, 0.06063, 0.2166, 0.06931, 0.1842, 0.06931, 0.1842, 0.06063, 0.2166, 0.4165, 0.3461, 0.3973, 0.3736, 0.3973, 0.3736, 0.4165, 0.3461, 0.1539, 0.4165, 0.1264, 0.3973, 0.1264, 0.3973, 0.1539, 0.4165, 0.3973, 0.1264, 0.4165, 0.1539, 0.4165, 0.1539, 0.3973, 0.1264, 0.1842, 0.06931, 0.2166, 0.06063, 0.2166, 0.06063, 0.1842, 0.06931, 0.05771, 0.25, 0.06063, 0.2166, 0.06063, 0.2166, 0.05771, 0.25, 0.4307, 0.3158, 0.4165, 0.3461, 0.4165, 0.3461, 0.4307, 0.3158, 0.1842, 0.4307, 0.1539, 0.4165, 0.1539, 0.4165, 0.1842, 0.4307, 0.3736, 0.1027, 0.3973, 0.1264, 0.3973, 0.1264, 0.3736, 0.1027, 0.1539, 0.08347, 0.1842, 0.06931, 0.1842, 0.06931, 0.1539, 0.08347, 0.06063, 0.2834, 0.05771, 0.25, 0.05771, 0.25, 0.06063, 0.2834, 0.4394, 0.2834, 0.4307, 0.3158, 0.4307, 0.3158, 0.4394, 0.2834, 0.2166, 0.4394, 0.1842, 0.4307, 0.1842, 0.4307, 0.2166, 0.4394, 0.2834, 0.4394, 0.25, 0.4423, 0.25, 0.4423, 0.2834, 0.4394, 0.3461, 0.08347, 0.3736, 0.1027, 0.3736, 0.1027, 0.3461, 0.08347, 0.1264, 0.1027, 0.1539, 0.08347, 0.1539, 0.08347, 0.1264, 0.1027, 0.3158, 0.4307, 0.2834, 0.4394, 0.2834, 0.4394, 0.3158, 0.4307, 0.06931, 0.3158, 0.06063, 0.2834, 0.06063, 0.2834, 0.06931, 0.3158, 0.4423, 0.25, 0.4394, 0.2834, 0.4394, 0.2834, 0.4423, 0.25, 0.25, 0.4423, 0.2166, 0.4394, 0.2166, 0.4394, 0.25, 0.4423, 0.3158, 0.06931, 0.3461, 0.08347, 0.3461, 0.08347, 0.3158, 0.06931, 0.1027, 0.1264, 0.1264, 0.1027, 0.1264, 0.1027, 0.1027, 0.1264, 0.3461, 0.4165, 0.3158, 0.4307, 0.3158, 0.4307, 0.3461, 0.4165, 0.08347, 0.3461, 0.06931, 0.3158, 0.06931, 0.3158, 0.08347, 0.3461, 0.4394, 0.2166, 0.4423, 0.25, 0.4423, 0.25, 0.4394, 0.2166, 0.2834, 0.06063, 0.3158, 0.06931, 0.3158, 0.06931, 0.2834, 0.06063, 0.08347, 0.1539, 0.1027, 0.1264, 0.1027, 0.1264, 0.08347, 0.1539])
me_cylinder_001.materials.append(mat_buttoncolor)
me_cylinder_001.use_remesh_fix_poles = True
me_cylinder_001.use_remesh_preserve_attributes = False
me_cylinder_001.update()
me_cylinder_002 = bpy.data.meshes.new('Cylinder.002')
me_cylinder_002.from_pydata([(-0.003904, 0.02214, 0.0007858), (1.005e-09, 0.02248, 0.0007858), (0.003904, 0.02214, 0.0007858), (0.007689, 0.02113, 0.0007858), (0.01124, 0.01947, 0.0007858), (0.01445, 0.01722, 0.0007858), (0.01722, 0.01445, 0.0007858), (0.01947, 0.01124, 0.0007858), (0.02113, 0.007689, 0.0007858), (0.02214, 0.003904, 0.0007858), (0.02248, -9.137e-10, 0.0007858), (0.02214, -0.003904, 0.0007858), (0.02113, -0.007689, 0.0007858), (0.01947, -0.01124, 0.0007858), (0.01722, -0.01445, 0.0007858), (0.01445, -0.01722, 0.0007858), (0.01124, -0.01947, 0.0007858), (0.007689, -0.02113, 0.0007858), (0.003904, -0.02214, 0.0007858), (-9.608e-10, -0.02248, 0.0007858), (-0.003904, -0.02214, 0.0007858), (-0.007689, -0.02113, 0.0007858), (-0.01124, -0.01947, 0.0007858), (-0.01445, -0.01722, 0.0007858), (-0.01722, -0.01445, 0.0007858), (-0.01947, -0.01124, 0.0007858), (-0.02113, -0.007689, 0.0007858), (-0.02214, -0.003904, 0.0007858), (-0.02248, 3.371e-10, 0.0007858), (-0.02214, 0.003904, 0.0007858), (-0.02113, 0.007689, 0.0007858), (-0.01947, 0.01124, 0.0007858), (-0.01722, 0.01445, 0.0007858), (-0.01445, 0.01722, 0.0007858), (-0.01124, 0.01947, 0.0007858), (-0.007689, 0.02113, 0.0007858), (2e-09, 0.02713, -0.001572), (0.00471, 0.02671, -0.001572), (0.009278, 0.02549, -0.001572), (0.01356, 0.02349, -0.001572), (0.01744, 0.02078, -0.001572), (0.02078, 0.01744, -0.001572), (0.02349, 0.01356, -0.001572), (0.02549, 0.009278, -0.001572), (0.02671, 0.00471, -0.001572), (0.02713, -1.046e-09, -0.001572), (0.02671, -0.00471, -0.001572), (0.02549, -0.009278, -0.001572), (0.02349, -0.01356, -0.001572), (0.02078, -0.01744, -0.001572), (0.01744, -0.02078, -0.001572), (0.01356, -0.02349, -0.001572), (0.009278, -0.02549, -0.001572), (0.00471, -0.02671, -0.001572), (-1.248e-09, -0.02713, -0.001572), (-0.00471, -0.02671, -0.001572), (-0.009278, -0.02549, -0.001572), (-0.01356, -0.02349, -0.001572), (-0.01744, -0.02078, -0.001572), (-0.02078, -0.01744, -0.001572), (-0.02349, -0.01356, -0.001572), (-0.02549, -0.009278, -0.001572), (-0.02671, -0.00471, -0.001572), (-0.02713, 1.576e-09, -0.001572), (-0.02671, 0.00471, -0.001572), (-0.02549, 0.009278, -0.001572), (-0.02349, 0.01356, -0.001572), (-0.02078, 0.01744, -0.001572), (-0.01744, 0.02078, -0.001572), (-0.01356, 0.02349, -0.001572), (-0.009278, 0.02549, -0.001572), (-0.00471, 0.02671, -0.001572), (2e-09, 0.02713, 0.0007858), (0.00471, 0.02671, 0.0007858), (0.009278, 0.02549, 0.0007858), (0.01356, 0.02349, 0.0007858), (0.01744, 0.02078, 0.0007858), (0.02078, 0.01744, 0.0007858), (0.02349, 0.01356, 0.0007858), (0.02549, 0.009278, 0.0007858), (0.02671, 0.00471, 0.0007858), (0.02713, -1.046e-09, 0.0007858), (0.02671, -0.00471, 0.0007858), (0.02549, -0.009278, 0.0007858), (0.02349, -0.01356, 0.0007858), (0.02078, -0.01744, 0.0007858), (0.01744, -0.02078, 0.0007858), (0.01356, -0.02349, 0.0007858), (0.009278, -0.02549, 0.0007858), (0.00471, -0.02671, 0.0007858), (-1.248e-09, -0.02713, 0.0007858), (-0.00471, -0.02671, 0.0007858), (-0.009278, -0.02549, 0.0007858), (-0.01356, -0.02349, 0.0007858), (-0.01744, -0.02078, 0.0007858), (-0.02078, -0.01744, 0.0007858), (-0.02349, -0.01356, 0.0007858), (-0.02549, -0.009278, 0.0007858), (-0.02671, -0.00471, 0.0007858), (-0.02713, 1.598e-09, 0.0007858), (-0.02671, 0.00471, 0.0007858), (-0.02549, 0.009278, 0.0007858), (-0.02349, 0.01356, 0.0007858), (-0.02078, 0.01744, 0.0007858), (-0.01744, 0.02078, 0.0007858), (-0.01356, 0.02349, 0.0007858), (-0.009278, 0.02549, 0.0007858), (-0.00471, 0.02671, 0.0007858)], [], [(31, 32, 103, 102), (5, 6, 77, 76), (32, 33, 104, 103), (6, 7, 78, 77), (33, 34, 105, 104), (7, 8, 79, 78), (34, 35, 106, 105), (8, 9, 80, 79), (35, 0, 107, 106), (9, 10, 81, 80), (0, 1, 72, 107), (10, 11, 82, 81), (11, 12, 83, 82), (12, 13, 84, 83), (13, 14, 85, 84), (14, 15, 86, 85), (15, 16, 87, 86), (16, 17, 88, 87), (17, 18, 89, 88), (71, 107, 72, 36), (70, 106, 107, 71), (69, 105, 106, 70), (68, 104, 105, 69), (67, 103, 104, 68), (66, 102, 103, 67), (65, 101, 102, 66), (64, 100, 101, 65), (63, 99, 100, 64), (62, 98, 99, 63), (61, 97, 98, 62), (60, 96, 97, 61), (59, 95, 96, 60), (58, 94, 95, 59), (57, 93, 94, 58), (56, 92, 93, 57), (55, 91, 92, 56), (54, 90, 91, 55), (53, 89, 90, 54), (52, 88, 89, 53), (51, 87, 88, 52), (50, 86, 87, 51), (49, 85, 86, 50), (48, 84, 85, 49), (47, 83, 84, 48), (46, 82, 83, 47), (45, 81, 82, 46), (44, 80, 81, 45), (43, 79, 80, 44), (42, 78, 79, 43), (41, 77, 78, 42), (40, 76, 77, 41), (39, 75, 76, 40), (38, 74, 75, 39), (37, 73, 74, 38), (36, 72, 73, 37), (4, 5, 76, 75), (30, 31, 102, 101), (3, 4, 75, 74), (29, 30, 101, 100), (2, 3, 74, 73), (28, 29, 100, 99), (1, 2, 73, 72), (27, 28, 99, 98), (26, 27, 98, 97), (25, 26, 97, 96), (24, 25, 96, 95), (23, 24, 95, 94), (22, 23, 94, 93), (21, 22, 93, 92), (20, 21, 92, 91), (19, 20, 91, 90), (18, 19, 90, 89)])
me_cylinder_002.polygons.foreach_set('use_smooth', [True] * 72)
_uv = me_cylinder_002.uv_layers.new(name='UVMap')
_uv.uv.foreach_set('vector', [0.1667, 0.5609, 0.1389, 0.5609, 0.1389, 0.5609, 0.1667, 0.5609, 0.8889, 0.5609, 0.8611, 0.5609, 0.8611, 0.5609, 0.8889, 0.5609, 0.1389, 0.5609, 0.1111, 0.5609, 0.1111, 0.5609, 0.1389, 0.5609, 0.8611, 0.5609, 0.8333, 0.5609, 0.8333, 0.5609, 0.8611, 0.5609, 0.1111, 0.5609, 0.08333, 0.5609, 0.08333, 0.5609, 0.1111, 0.5609, 0.8333, 0.5609, 0.8056, 0.5609, 0.8056, 0.5609, 0.8333, 0.5609, 0.08333, 0.5609, 0.05556, 0.5609, 0.05556, 0.5609, 0.08333, 0.5609, 0.8056, 0.5609, 0.7778, 0.5609, 0.7778, 0.5609, 0.8056, 0.5609, 0.05556, 0.5609, 0.02778, 0.5609, 0.02778, 0.5609, 0.05556, 0.5609, 0.7778, 0.5609, 0.75, 0.5609, 0.75, 0.5609, 0.7778, 0.5609, 0.02778, 0.5609, -3.316e-07, 0.5609, -3.316e-07, 0.5609, 0.02778, 0.5609, 0.75, 0.5609, 0.7222, 0.5609, 0.7222, 0.5609, 0.75, 0.5609, 0.7222, 0.5609, 0.6944, 0.5609, 0.6944, 0.5609, 0.7222, 0.5609, 0.6944, 0.5609, 0.6667, 0.5609, 0.6667, 0.5609, 0.6944, 0.5609, 0.6667, 0.5609, 0.6389, 0.5609, 0.6389, 0.5609, 0.6667, 0.5609, 0.6389, 0.5609, 0.6111, 0.5609, 0.6111, 0.5609, 0.6389, 0.5609, 0.6111, 0.5609, 0.5833, 0.5609, 0.5833, 0.5609, 0.6111, 0.5609, 0.5833, 0.5609, 0.5556, 0.5609, 0.5556, 0.5609, 0.5833, 0.5609, 0.5556, 0.5609, 0.5278, 0.5609, 0.5278, 0.5609, 0.5556, 0.5609, 0.02778, 0.5, 0.02778, 0.5609, -3.316e-07, 0.5609, -3.316e-07, 0.5, 0.05556, 0.5, 0.05556, 0.5609, 0.02778, 0.5609, 0.02778, 0.5, 0.08333, 0.5, 0.08333, 0.5609, 0.05556, 0.5609, 0.05556, 0.5, 0.1111, 0.5, 0.1111, 0.5609, 0.08333, 0.5609, 0.08333, 0.5, 0.1389, 0.5, 0.1389, 0.5609, 0.1111, 0.5609, 0.1111, 0.5, 0.1667, 0.5, 0.1667, 0.5609, 0.1389, 0.5609, 0.1389, 0.5, 0.1944, 0.5, 0.1944, 0.5609, 0.1667, 0.5609, 0.1667, 0.5, 0.2222, 0.5, 0.2222, 0.5609, 0.1944, 0.5609, 0.1944, 0.5, 0.25, 0.5, 0.25, 0.5609, 0.2222, 0.5609, 0.2222, 0.5, 0.2778, 0.5, 0.2778, 0.5609, 0.25, 0.5609, 0.25, 0.5, 0.3056, 0.5, 0.3056, 0.5609, 0.2778, 0.5609, 0.2778, 0.5, 0.3333, 0.5, 0.3333, 0.5609, 0.3056, 0.5609, 0.3056, 0.5, 0.3611, 0.5, 0.3611, 0.5609, 0.3333, 0.5609, 0.3333, 0.5, 0.3889, 0.5, 0.3889, 0.5609, 0.3611, 0.5609, 0.3611, 0.5, 0.4167, 0.5, 0.4167, 0.5609, 0.3889, 0.5609, 0.3889, 0.5, 0.4444, 0.5, 0.4444, 0.5609, 0.4167, 0.5609, 0.4167, 0.5, 0.4722, 0.5, 0.4722, 0.5609, 0.4444, 0.5609, 0.4444, 0.5, 0.5, 0.5, 0.5, 0.5609, 0.4722, 0.5609, 0.4722, 0.5, 0.5278, 0.5, 0.5278, 0.5609, 0.5, 0.5609, 0.5, 0.5, 0.5556, 0.5, 0.5556, 0.5609, 0.5278, 0.5609, 0.5278, 0.5, 0.5833, 0.5, 0.5833, 0.5609, 0.5556, 0.5609, 0.5556, 0.5, 0.6111, 0.5, 0.6111, 0.5609, 0.5833, 0.5609, 0.5833, 0.5, 0.6389, 0.5, 0.6389, 0.5609, 0.6111, 0.5609, 0.6111, 0.5, 0.6667, 0.5, 0.6667, 0.5609, 0.6389, 0.5609, 0.6389, 0.5, 0.6944, 0.5, 0.6944, 0.5609, 0.6667, 0.5609, 0.6667, 0.5, 0.7222, 0.5, 0.7222, 0.5609, 0.6944, 0.5609, 0.6944, 0.5, 0.75, 0.5, 0.75, 0.5609, 0.7222, 0.5609, 0.7222, 0.5, 0.7778, 0.5, 0.7778, 0.5609, 0.75, 0.5609, 0.75, 0.5, 0.8056, 0.5, 0.8056, 0.5609, 0.7778, 0.5609, 0.7778, 0.5, 0.8333, 0.5, 0.8333, 0.5609, 0.8056, 0.5609, 0.8056, 0.5, 0.8611, 0.5, 0.8611, 0.5609, 0.8333, 0.5609, 0.8333, 0.5, 0.8889, 0.5, 0.8889, 0.5609, 0.8611, 0.5609, 0.8611, 0.5, 0.9167, 0.5, 0.9167, 0.5609, 0.8889, 0.5609, 0.8889, 0.5, 0.9444, 0.5, 0.9444, 0.5609, 0.9167, 0.5609, 0.9167, 0.5, 0.9722, 0.5, 0.9722, 0.5609, 0.9444, 0.5609, 0.9444, 0.5, 1.0, 0.5, 1.0, 0.5609, 0.9722, 0.5609, 0.9722, 0.5, 0.9167, 0.5609, 0.8889, 0.5609, 0.8889, 0.5609, 0.9167, 0.5609, 0.1944, 0.5609, 0.1667, 0.5609, 0.1667, 0.5609, 0.1944, 0.5609, 0.9444, 0.5609, 0.9167, 0.5609, 0.9167, 0.5609, 0.9444, 0.5609, 0.2222, 0.5609, 0.1944, 0.5609, 0.1944, 0.5609, 0.2222, 0.5609, 0.9722, 0.5609, 0.9444, 0.5609, 0.9444, 0.5609, 0.9722, 0.5609, 0.25, 0.5609, 0.2222, 0.5609, 0.2222, 0.5609, 0.25, 0.5609, 1.0, 0.5609, 0.9722, 0.5609, 0.9722, 0.5609, 1.0, 0.5609, 0.2778, 0.5609, 0.25, 0.5609, 0.25, 0.5609, 0.2778, 0.5609, 0.3056, 0.5609, 0.2778, 0.5609, 0.2778, 0.5609, 0.3056, 0.5609, 0.3333, 0.5609, 0.3056, 0.5609, 0.3056, 0.5609, 0.3333, 0.5609, 0.3611, 0.5609, 0.3333, 0.5609, 0.3333, 0.5609, 0.3611, 0.5609, 0.3889, 0.5609, 0.3611, 0.5609, 0.3611, 0.5609, 0.3889, 0.5609, 0.4167, 0.5609, 0.3889, 0.5609, 0.3889, 0.5609, 0.4167, 0.5609, 0.4444, 0.5609, 0.4167, 0.5609, 0.4167, 0.5609, 0.4444, 0.5609, 0.4722, 0.5609, 0.4444, 0.5609, 0.4444, 0.5609, 0.4722, 0.5609, 0.5, 0.5609, 0.4722, 0.5609, 0.4722, 0.5609, 0.5, 0.5609, 0.5278, 0.5609, 0.5, 0.5609, 0.5, 0.5609, 0.5278, 0.5609])
me_cylinder_002.materials.append(mat_metal)
me_cylinder_002.use_remesh_fix_poles = True
me_cylinder_002.use_remesh_preserve_attributes = False
me_cylinder_002.update()

# ---- objects
ob_button = bpy.data.objects.new('Button', me_cylinder_001)
ob_rim = bpy.data.objects.new('Rim', me_cylinder_002)

# ---- transforms, parenting, visibility, modifiers, constraints
ob_button.location = (1.132e-11, -6.468e-11, 0.0187)
ob_rim.location = (-1.005e-09, -6.899e-11, 0.001554)

# ---- collection membership
col_collection.objects.link(ob_button)
col_collection.objects.link(ob_rim)

# ---- scene / render settings (as saved in the file)
scene.frame_start = 1; scene.frame_end = 250; scene.frame_set(0)
scene.render.engine = 'BLENDER_EEVEE_NEXT'
scene.cycles.use_denoising = False
scene.cycles.samples = 128
scene.cycles.sampling_pattern = 'TABULATED_SOBOL'
scene.cycles.use_adaptive_sampling = False
scene.cycles.use_light_tree = False
scene.view_settings.view_transform = 'Filmic'
bpy.context.view_layer.update()

# ---- added for rendering (the .blend has no active camera and no usable light): camera, sun
cam_auto = bpy.data.cameras.new('AutoCamera')
cam_auto.lens = 50.0
cam_auto.sensor_width = 36.0
cam_auto.clip_end = 1000.0
ob_auto_camera = bpy.data.objects.new('AutoCamera', cam_auto)
scene.collection.objects.link(ob_auto_camera)
ob_auto_camera.location = (0.185045, -0.222054, 0.160283)
ob_auto_camera.rotation_euler = (1.09748, -7.21219e-08, 0.694738)
scene.camera = ob_auto_camera
light_auto_sun = bpy.data.lights.new('AutoSun', 'SUN')
light_auto_sun.energy = 3.0
light_auto_sun.angle = 0.0523599
ob_auto_sun = bpy.data.objects.new('AutoSun', light_auto_sun)
scene.collection.objects.link(ob_auto_sun)
ob_auto_sun.rotation_euler = (0.872665, 0.174533, 0.523599)
bpy.context.view_layer.update()
